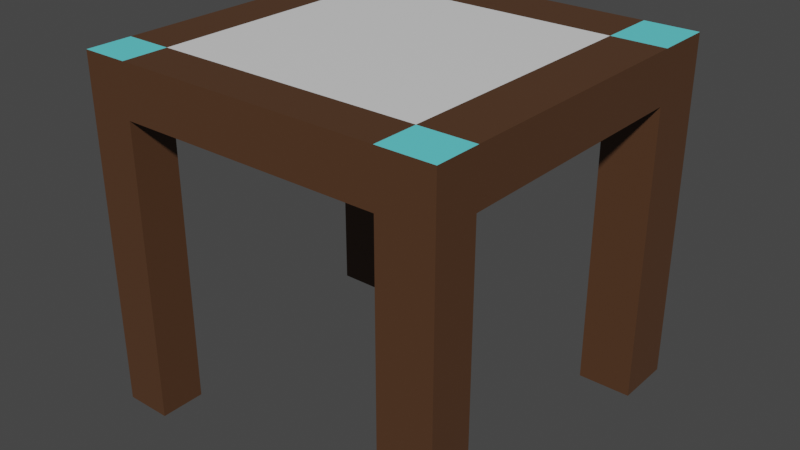 # Source: mesa.blend  (saved by Blender 3.4.6; exported with 4.5.12 LTS)
import bpy
from mathutils import Matrix  # noqa: F401  (used for matrix-valued properties, if any)

bpy.ops.wm.read_factory_settings(use_empty=True)
scene = bpy.context.scene
scene.name = 'Scene'

# ---- collections
col_collection = bpy.data.collections.new('Collection'); scene.collection.children.link(col_collection)

# ---- materials (node trees are filled in below, after node groups)
mat_cafe = bpy.data.materials.new('Cafe')
mat_cafe.alpha_threshold = 0.0
mat_cafe.use_transparent_shadow = False
mat_cafe.roughness = 0.5
mat_cafe.line_color = (0.0, 0.0, 0.0, 1.0)
mat_blanco = bpy.data.materials.new('Blanco')
mat_blanco.use_transparent_shadow = False
mat_azul = bpy.data.materials.new('Azul')
mat_azul.use_transparent_shadow = False

# ---- material node trees
mat_cafe.use_nodes = True; mat_cafe.node_tree.nodes.clear()
_N = mat_cafe.node_tree.nodes; _L = mat_cafe.node_tree.links
n0 = _N.new('ShaderNodeOutputMaterial'); n0.name = 'Material Output'; n0.location = (300, 300)
n1 = _N.new('ShaderNodeBsdfPrincipled'); n1.name = 'Principled BSDF'; n1.location = (10, 300)
n1.distribution = 'GGX'
n1.subsurface_method = 'RANDOM_WALK_SKIN'
n1.inputs[0].default_value = (0.08689, 0.03867, 0.01732, 1.0)
n1.inputs[3].default_value = 1.45
n1.inputs[27].default_value = (0.0, 0.0, 0.0, 1.0)
n1.inputs[28].default_value = 1.0
_L.new(n1.outputs[0], n0.inputs[0])
n0.is_active_output = True
mat_blanco.use_nodes = True; mat_blanco.node_tree.nodes.clear()
_N = mat_blanco.node_tree.nodes; _L = mat_blanco.node_tree.links
n0 = _N.new('ShaderNodeBsdfPrincipled'); n0.name = 'BSDF Principista'; n0.location = (10, 300)
n0.distribution = 'GGX'
n0.subsurface_method = 'RANDOM_WALK_SKIN'
n0.inputs[3].default_value = 1.45
n0.inputs[27].default_value = (0.0, 0.0, 0.0, 1.0)
n0.inputs[28].default_value = 1.0
n1 = _N.new('ShaderNodeOutputMaterial'); n1.name = 'Material'; n1.location = (300, 300)
_L.new(n0.outputs[0], n1.inputs[0])
n1.is_active_output = True
mat_azul.use_nodes = True; mat_azul.node_tree.nodes.clear()
_N = mat_azul.node_tree.nodes; _L = mat_azul.node_tree.links
n0 = _N.new('ShaderNodeBsdfPrincipled'); n0.name = 'BSDF Principista'; n0.location = (10, 300)
n0.distribution = 'GGX'
n0.subsurface_method = 'RANDOM_WALK_SKIN'
n0.inputs[0].default_value = (0.1307, 0.7545, 0.8, 1.0)
n0.inputs[3].default_value = 1.45
n0.inputs[27].default_value = (0.0, 0.0, 0.0, 1.0)
n0.inputs[28].default_value = 1.0
n1 = _N.new('ShaderNodeOutputMaterial'); n1.name = 'Material'; n1.location = (300, 300)
_L.new(n0.outputs[0], n1.inputs[0])
n1.is_active_output = True

# ---- world
world_world = bpy.data.worlds.new('World'); scene.world = world_world
world_world.use_nodes = True; world_world.node_tree.nodes.clear()
_N = world_world.node_tree.nodes; _L = world_world.node_tree.links
n0 = _N.new('ShaderNodeOutputWorld'); n0.name = 'World Output'; n0.location = (300, 300)
n1 = _N.new('ShaderNodeBackground'); n1.name = 'Background'; n1.location = (10, 300)
n1.inputs[0].default_value = (0.05088, 0.05088, 0.05088, 1.0)
_L.new(n1.outputs[0], n0.inputs[0])
n0.is_active_output = True
world_world.color = (0.05088, 0.05088, 0.05088)
world_world.use_sun_shadow = False
world_world.sun_shadow_jitter_overblur = 0.0

# ---- meshes
me_cube = bpy.data.meshes.new('Cube')
me_cube.from_pydata([(1.0, 1.0, 1.0), (1.0, 1.0, -1.0), (1.0, -1.0, 1.0), (1.0, -1.0, -1.0), (-1.0, 1.0, 1.0), (-1.0, 1.0, -1.0), (-1.0, -1.0, 1.0), (-1.0, -1.0, -1.0), (-1.0, -0.7531, -1.0), (1.0, -0.7531, 1.0), (-1.0, -0.7531, 1.0), (1.0, -0.7531, -1.0), (-0.7407, 1.0, -1.0), (-0.7407, -1.0, 1.0), (-0.7407, -1.0, -1.0), (-0.7407, 1.0, 1.0), (-0.7407, -0.7531, -1.0), (-0.7407, -0.7531, 1.0), (-1.0, 0.679, 1.0), (1.0, 0.679, -1.0), (-1.0, 0.679, -1.0), (1.0, 0.679, 1.0), (-0.7407, 0.679, 1.0), (-0.7407, 0.679, -1.0), (0.7058, -1.0, -1.0), (0.7058, 1.0, 1.0), (0.7058, -0.7531, 1.0), (0.7058, 1.0, -1.0), (0.7058, -1.0, 1.0), (0.7058, -0.7531, -1.0), (0.7058, 0.679, 1.0), (0.7058, 0.679, -1.0), (-0.7407, -1.0, 12.63), (-1.0, -1.0, 12.63), (1.0, -0.7531, 12.63), (1.0, -1.0, 12.63), (-1.0, 0.679, 12.63), (-1.0, 1.0, 12.63), (0.7058, 1.0, 12.63), (1.0, 1.0, 12.63), (-1.0, -0.7531, 12.63), (0.7058, -0.7531, 12.63), (-0.7407, 1.0, 12.63), (-0.7407, -0.7531, 12.63), (1.0, 0.679, 12.63), (-0.7407, 0.679, 12.63), (0.7058, 0.679, 12.63), (0.7058, -1.0, 12.63)], [], [(0, 25, 38, 39), (14, 13, 6, 7), (20, 18, 4, 5), (29, 11, 3, 24), (11, 9, 2, 3), (27, 25, 0, 1), (19, 21, 9, 11), (31, 19, 11, 29), (7, 6, 10, 8), (22, 18, 10, 17), (30, 22, 17, 26), (20, 23, 16, 8), (5, 4, 15, 12), (8, 16, 14, 7), (24, 28, 13, 14), (26, 17, 13, 28), (5, 12, 23, 20), (25, 15, 22, 30), (26, 28, 47, 41), (27, 1, 19, 31), (1, 0, 21, 19), (8, 10, 18, 20), (12, 27, 31, 23), (30, 21, 44, 46), (4, 18, 36, 37), (3, 2, 28, 24), (21, 30, 26, 9), (23, 31, 29, 16), (12, 15, 25, 27), (16, 29, 24, 14), (43, 40, 33, 32), (42, 37, 36, 45), (39, 38, 46, 44), (34, 41, 47, 35), (17, 10, 40, 43), (18, 22, 45, 36), (28, 2, 35, 47), (9, 26, 41, 34), (21, 0, 39, 44), (6, 13, 32, 33), (22, 15, 42, 45), (10, 6, 33, 40), (2, 9, 34, 35), (15, 4, 37, 42), (25, 30, 46, 38), (13, 17, 43, 32)])
me_cube.polygons.foreach_set('material_index', [0, 0, 0, 2, 0, 0, 0, 0, 0, 0, 1, 0, 0, 2, 0, 0, 2, 0, 0, 2, 0, 0, 0, 0, 0, 0, 0, 1, 0, 0, 0, 0, 0, 0, 0, 0, 0, 0, 0, 0, 0, 0, 0, 0, 0, 0])
_uv = me_cube.uv_layers.new(name='UVMap')
_uv.uv.foreach_set('vector', [0.625, 0.5, 0.625, 0.4632, 0.625, 0.4632, 0.625, 0.5, 0.375, 0.9676, 0.625, 0.9676, 0.625, 1.0, 0.375, 1.0, 0.375, 0.2099, 0.625, 0.2099, 0.625, 0.25, 0.375, 0.25, 0.3382, 0.7191, 0.375, 0.7191, 0.375, 0.75, 0.3382, 0.75, 0.375, 0.7191, 0.625, 0.7191, 0.625, 0.75, 0.375, 0.75, 0.375, 0.4632, 0.625, 0.4632, 0.625, 0.5, 0.375, 0.5, 0.375, 0.5401, 0.625, 0.5401, 0.625, 0.7191, 0.375, 0.7191, 0.3382, 0.5401, 0.375, 0.5401, 0.375, 0.7191, 0.3382, 0.7191, 0.375, 0.0, 0.625, 0.0, 0.625, 0.03086, 0.375, 0.03086, 0.8426, 0.5401, 0.875, 0.5401, 0.875, 0.7191, 0.8426, 0.7191, 0.6618, 0.5401, 0.8426, 0.5401, 0.8426, 0.7191, 0.6618, 0.7191, 0.125, 0.5401, 0.1574, 0.5401, 0.1574, 0.7191, 0.125, 0.7191, 0.375, 0.25, 0.625, 0.25, 0.625, 0.2824, 0.375, 0.2824, 0.125, 0.7191, 0.1574, 0.7191, 0.1574, 0.75, 0.125, 0.75, 0.375, 0.7868, 0.625, 0.7868, 0.625, 0.9676, 0.375, 0.9676, 0.6618, 0.7191, 0.8426, 0.7191, 0.8426, 0.75, 0.6618, 0.75, 0.125, 0.5, 0.1574, 0.5, 0.1574, 0.5401, 0.125, 0.5401, 0.6618, 0.5, 0.8426, 0.5, 0.8426, 0.5401, 0.6618, 0.5401, 0.6618, 0.7191, 0.6618, 0.75, 0.6618, 0.75, 0.6618, 0.7191, 0.3382, 0.5, 0.375, 0.5, 0.375, 0.5401, 0.3382, 0.5401, 0.375, 0.5, 0.625, 0.5, 0.625, 0.5401, 0.375, 0.5401, 0.375, 0.03086, 0.625, 0.03086, 0.625, 0.2099, 0.375, 0.2099, 0.1574, 0.5, 0.3382, 0.5, 0.3382, 0.5401, 0.1574, 0.5401, 0.6618, 0.5401, 0.625, 0.5401, 0.625, 0.5401, 0.6618, 0.5401, 0.625, 0.25, 0.625, 0.2099, 0.625, 0.2099, 0.625, 0.25, 0.375, 0.75, 0.625, 0.75, 0.625, 0.7868, 0.375, 0.7868, 0.625, 0.5401, 0.6618, 0.5401, 0.6618, 0.7191, 0.625, 0.7191, 0.1574, 0.5401, 0.3382, 0.5401, 0.3382, 0.7191, 0.1574, 0.7191, 0.375, 0.2824, 0.625, 0.2824, 0.625, 0.4632, 0.375, 0.4632, 0.1574, 0.7191, 0.3382, 0.7191, 0.3382, 0.75, 0.1574, 0.75, 0.8426, 0.7191, 0.875, 0.7191, 0.875, 0.75, 0.8426, 0.75, 0.8426, 0.5, 0.875, 0.5, 0.875, 0.5401, 0.8426, 0.5401, 0.625, 0.5, 0.6618, 0.5, 0.6618, 0.5401, 0.625, 0.5401, 0.625, 0.7191, 0.6618, 0.7191, 0.6618, 0.75, 0.625, 0.75, 0.8426, 0.7191, 0.875, 0.7191, 0.875, 0.7191, 0.8426, 0.7191, 0.875, 0.5401, 0.8426, 0.5401, 0.8426, 0.5401, 0.875, 0.5401, 0.625, 0.7868, 0.625, 0.75, 0.625, 0.75, 0.625, 0.7868, 0.625, 0.7191, 0.6618, 0.7191, 0.6618, 0.7191, 0.625, 0.7191, 0.625, 0.5401, 0.625, 0.5, 0.625, 0.5, 0.625, 0.5401, 0.625, 1.0, 0.625, 0.9676, 0.625, 0.9676, 0.625, 1.0, 0.8426, 0.5401, 0.8426, 0.5, 0.8426, 0.5, 0.8426, 0.5401, 0.625, 0.03086, 0.625, 0.0, 0.625, 0.0, 0.625, 0.03086, 0.625, 0.75, 0.625, 0.7191, 0.625, 0.7191, 0.625, 0.75, 0.625, 0.2824, 0.625, 0.25, 0.625, 0.25, 0.625, 0.2824, 0.6618, 0.5, 0.6618, 0.5401, 0.6618, 0.5401, 0.6618, 0.5, 0.8426, 0.75, 0.8426, 0.7191, 0.8426, 0.7191, 0.8426, 0.75])
me_cube.materials.append(mat_cafe)
me_cube.materials.append(mat_blanco)
me_cube.materials.append(mat_azul)
me_cube.use_mirror_vertex_groups = False
me_cube.update()

# ---- objects
ob_cube = bpy.data.objects.new('Cube', me_cube)

# ---- transforms, parenting, visibility, modifiers, constraints
ob_cube.location = (0.0, 0.0, 0.0)
ob_cube.scale = (1.0, 1.0, -0.1398)
ob_cube.lock_rotations_4d = False
ob_cube.empty_display_type = 'ARROWS'
ob_cube.lineart.crease_threshold = 0.0

# ---- collection membership
col_collection.objects.link(ob_cube)

# ---- scene / render settings (as saved in the file)
scene.frame_start = 1; scene.frame_end = 250; scene.frame_set(1)
scene.render.engine = 'BLENDER_EEVEE_NEXT'
scene.cycles.sampling_pattern = 'TABULATED_SOBOL'
scene.cycles.use_light_tree = False
scene.view_settings.view_transform = 'Filmic'
bpy.context.view_layer.update()

# ---- added for rendering (the .blend has no active camera and no usable light): camera, sun
cam_auto = bpy.data.cameras.new('AutoCamera')
cam_auto.lens = 50.0
cam_auto.sensor_width = 36.0
cam_auto.clip_end = 1000.0
ob_auto_camera = bpy.data.objects.new('AutoCamera', cam_auto)
scene.collection.objects.link(ob_auto_camera)
ob_auto_camera.location = (3.15554, -3.78664, 1.71137)
ob_auto_camera.rotation_euler = (1.09748, -7.21219e-08, 0.694738)
scene.camera = ob_auto_camera
light_auto_sun = bpy.data.lights.new('AutoSun', 'SUN')
light_auto_sun.energy = 3.0
light_auto_sun.angle = 0.0523599
ob_auto_sun = bpy.data.objects.new('AutoSun', light_auto_sun)
scene.collection.objects.link(ob_auto_sun)
ob_auto_sun.rotation_euler = (0.872665, 0.174533, 0.523599)
bpy.context.view_layer.update()
